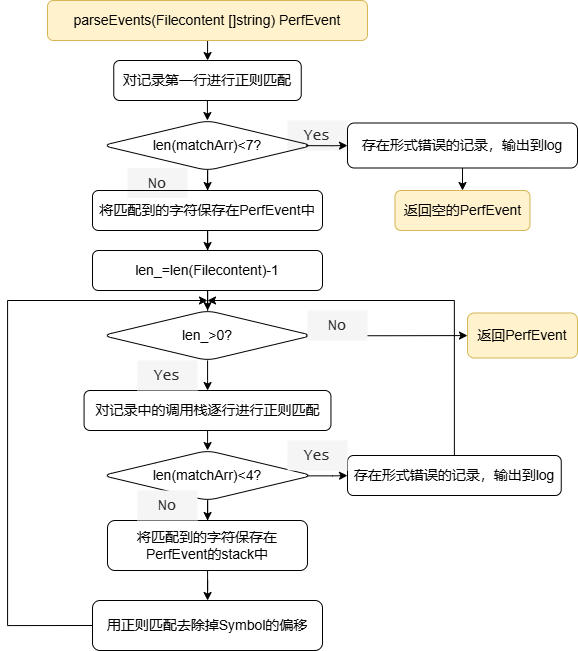

The diagram above was exported from draw.io. Its source (the exported page's mxGraphModel, read from the mxfile embedded in the PNG):
<mxGraphModel dx="1557" dy="912" grid="1" gridSize="10" guides="1" tooltips="1" connect="1" arrows="1" fold="1" page="1" pageScale="1" pageWidth="827" pageHeight="1169" math="0" shadow="0">
  <root>
    <mxCell id="0" />
    <mxCell id="1" parent="0" />
    <mxCell id="kCuyAf34euaus6GpPnXT-1" value="" style="edgeStyle=orthogonalEdgeStyle;rounded=0;orthogonalLoop=1;jettySize=auto;html=1;" edge="1" parent="1" source="kCuyAf34euaus6GpPnXT-2" target="kCuyAf34euaus6GpPnXT-18">
      <mxGeometry relative="1" as="geometry" />
    </mxCell>
    <mxCell id="kCuyAf34euaus6GpPnXT-2" value="&lt;div style=&quot;line-height: 27px; white-space: pre;&quot;&gt;&lt;font face=&quot;Helvetica&quot; style=&quot;font-size: 14px;&quot;&gt;parseEvents(Filecontent []string) PerfEvent&lt;/font&gt;&lt;/div&gt;" style="rounded=1;whiteSpace=wrap;html=1;fillColor=#fff2cc;strokeColor=#d6b656;" vertex="1" parent="1">
      <mxGeometry x="170" y="100" width="320" height="40" as="geometry" />
    </mxCell>
    <mxCell id="kCuyAf34euaus6GpPnXT-8" value="&lt;font face=&quot;Lucida Console&quot; color=&quot;#2e2e2e&quot;&gt;&lt;span style=&quot;font-size: 15px;&quot;&gt;Yes&lt;/span&gt;&lt;/font&gt;" style="text;html=1;align=center;verticalAlign=middle;whiteSpace=wrap;rounded=0;fontColor=#333333;fillColor=#f5f5f5;strokeColor=none;" vertex="1" parent="1">
      <mxGeometry x="410" y="220" width="60" height="30" as="geometry" />
    </mxCell>
    <mxCell id="kCuyAf34euaus6GpPnXT-9" value="&lt;font face=&quot;Lucida Console&quot; color=&quot;#2e2e2e&quot;&gt;&lt;span style=&quot;font-size: 15px;&quot;&gt;No&lt;/span&gt;&lt;/font&gt;" style="text;html=1;align=center;verticalAlign=middle;whiteSpace=wrap;rounded=0;fontColor=#333333;fillColor=#f5f5f5;strokeColor=none;" vertex="1" parent="1">
      <mxGeometry x="250" y="267.5" width="60" height="30" as="geometry" />
    </mxCell>
    <mxCell id="kCuyAf34euaus6GpPnXT-14" value="" style="edgeStyle=orthogonalEdgeStyle;rounded=0;orthogonalLoop=1;jettySize=auto;html=1;exitX=0.97;exitY=0.503;exitDx=0;exitDy=0;exitPerimeter=0;" edge="1" parent="1" source="kCuyAf34euaus6GpPnXT-15" target="kCuyAf34euaus6GpPnXT-20">
      <mxGeometry relative="1" as="geometry" />
    </mxCell>
    <mxCell id="kCuyAf34euaus6GpPnXT-27" value="" style="edgeStyle=orthogonalEdgeStyle;rounded=0;orthogonalLoop=1;jettySize=auto;html=1;" edge="1" parent="1" source="kCuyAf34euaus6GpPnXT-15" target="kCuyAf34euaus6GpPnXT-26">
      <mxGeometry relative="1" as="geometry" />
    </mxCell>
    <mxCell id="kCuyAf34euaus6GpPnXT-15" value="&lt;font style=&quot;font-size: 14px;&quot;&gt;len(matchArr)&amp;lt;7?&lt;/font&gt;" style="rhombus;whiteSpace=wrap;html=1;fillColor=none;rounded=1;" vertex="1" parent="1">
      <mxGeometry x="225" y="220" width="210" height="50" as="geometry" />
    </mxCell>
    <mxCell id="kCuyAf34euaus6GpPnXT-17" value="" style="edgeStyle=orthogonalEdgeStyle;rounded=0;orthogonalLoop=1;jettySize=auto;html=1;entryX=0.5;entryY=0;entryDx=0;entryDy=0;" edge="1" parent="1" source="kCuyAf34euaus6GpPnXT-18">
      <mxGeometry relative="1" as="geometry">
        <mxPoint x="330" y="220" as="targetPoint" />
        <Array as="points" />
      </mxGeometry>
    </mxCell>
    <mxCell id="kCuyAf34euaus6GpPnXT-18" value="&lt;span style=&quot;font-size: 14px;&quot;&gt;对记录第一行进行正则匹配&lt;/span&gt;" style="rounded=1;whiteSpace=wrap;html=1;fillColor=none;" vertex="1" parent="1">
      <mxGeometry x="236.25" y="160" width="187.5" height="40" as="geometry" />
    </mxCell>
    <mxCell id="kCuyAf34euaus6GpPnXT-24" value="" style="edgeStyle=orthogonalEdgeStyle;rounded=0;orthogonalLoop=1;jettySize=auto;html=1;" edge="1" parent="1" source="kCuyAf34euaus6GpPnXT-20" target="kCuyAf34euaus6GpPnXT-23">
      <mxGeometry relative="1" as="geometry" />
    </mxCell>
    <mxCell id="kCuyAf34euaus6GpPnXT-20" value="&lt;pre&gt;&lt;font face=&quot;Helvetica&quot; style=&quot;font-size: 14px;&quot;&gt;存在形式错误的记录，输出到log&lt;/font&gt;&lt;/pre&gt;" style="rounded=1;whiteSpace=wrap;html=1;" vertex="1" parent="1">
      <mxGeometry x="470" y="222.5" width="230" height="45" as="geometry" />
    </mxCell>
    <mxCell id="kCuyAf34euaus6GpPnXT-23" value="&lt;pre&gt;&lt;font face=&quot;Helvetica&quot; style=&quot;font-size: 14px;&quot;&gt;返回空的PerfEvent&lt;/font&gt;&lt;/pre&gt;" style="rounded=1;whiteSpace=wrap;html=1;fillColor=#fff2cc;strokeColor=#d6b656;" vertex="1" parent="1">
      <mxGeometry x="517.5" y="290" width="135" height="40" as="geometry" />
    </mxCell>
    <mxCell id="kCuyAf34euaus6GpPnXT-38" value="" style="edgeStyle=orthogonalEdgeStyle;rounded=0;orthogonalLoop=1;jettySize=auto;html=1;" edge="1" parent="1" source="kCuyAf34euaus6GpPnXT-26" target="kCuyAf34euaus6GpPnXT-37">
      <mxGeometry relative="1" as="geometry" />
    </mxCell>
    <mxCell id="kCuyAf34euaus6GpPnXT-26" value="&lt;font style=&quot;font-size: 14px;&quot;&gt;将匹配到的字符保存在PerfEvent中&lt;/font&gt;" style="whiteSpace=wrap;html=1;fillColor=none;rounded=1;" vertex="1" parent="1">
      <mxGeometry x="215" y="290" width="230" height="40" as="geometry" />
    </mxCell>
    <mxCell id="kCuyAf34euaus6GpPnXT-45" value="" style="edgeStyle=orthogonalEdgeStyle;rounded=0;orthogonalLoop=1;jettySize=auto;html=1;exitX=0.975;exitY=0.507;exitDx=0;exitDy=0;exitPerimeter=0;" edge="1" parent="1" source="kCuyAf34euaus6GpPnXT-30" target="kCuyAf34euaus6GpPnXT-34">
      <mxGeometry relative="1" as="geometry" />
    </mxCell>
    <mxCell id="kCuyAf34euaus6GpPnXT-48" value="" style="edgeStyle=orthogonalEdgeStyle;rounded=0;orthogonalLoop=1;jettySize=auto;html=1;" edge="1" parent="1" source="kCuyAf34euaus6GpPnXT-30" target="kCuyAf34euaus6GpPnXT-47">
      <mxGeometry relative="1" as="geometry" />
    </mxCell>
    <mxCell id="kCuyAf34euaus6GpPnXT-30" value="&lt;font style=&quot;font-size: 14px;&quot;&gt;len(matchArr)&amp;lt;4?&lt;/font&gt;" style="rhombus;whiteSpace=wrap;html=1;fillColor=none;rounded=1;" vertex="1" parent="1">
      <mxGeometry x="225" y="550" width="210" height="50" as="geometry" />
    </mxCell>
    <mxCell id="kCuyAf34euaus6GpPnXT-46" style="edgeStyle=orthogonalEdgeStyle;rounded=0;orthogonalLoop=1;jettySize=auto;html=1;exitX=0.5;exitY=0;exitDx=0;exitDy=0;curved=0;" edge="1" parent="1" source="kCuyAf34euaus6GpPnXT-34">
      <mxGeometry relative="1" as="geometry">
        <mxPoint x="330" y="400" as="targetPoint" />
        <Array as="points">
          <mxPoint x="577" y="400" />
        </Array>
      </mxGeometry>
    </mxCell>
    <mxCell id="kCuyAf34euaus6GpPnXT-34" value="&lt;pre&gt;&lt;font style=&quot;font-size: 14px;&quot; face=&quot;Helvetica&quot;&gt;存在形式错误的记录，输出到log&lt;/font&gt;&lt;/pre&gt;" style="rounded=1;whiteSpace=wrap;html=1;fillColor=none;" vertex="1" parent="1">
      <mxGeometry x="470" y="555" width="213.75" height="40" as="geometry" />
    </mxCell>
    <mxCell id="kCuyAf34euaus6GpPnXT-41" value="" style="edgeStyle=orthogonalEdgeStyle;rounded=0;orthogonalLoop=1;jettySize=auto;html=1;" edge="1" parent="1" source="kCuyAf34euaus6GpPnXT-35" target="kCuyAf34euaus6GpPnXT-30">
      <mxGeometry relative="1" as="geometry" />
    </mxCell>
    <mxCell id="kCuyAf34euaus6GpPnXT-35" value="&lt;span style=&quot;font-size: 14px;&quot;&gt;对记录中的调用栈逐行进行正则匹配&lt;/span&gt;" style="rounded=1;whiteSpace=wrap;html=1;fillColor=none;" vertex="1" parent="1">
      <mxGeometry x="206.57" y="490" width="246.87" height="40" as="geometry" />
    </mxCell>
    <mxCell id="kCuyAf34euaus6GpPnXT-40" value="" style="edgeStyle=orthogonalEdgeStyle;rounded=0;orthogonalLoop=1;jettySize=auto;html=1;" edge="1" parent="1" source="kCuyAf34euaus6GpPnXT-36" target="kCuyAf34euaus6GpPnXT-35">
      <mxGeometry relative="1" as="geometry" />
    </mxCell>
    <mxCell id="kCuyAf34euaus6GpPnXT-52" value="" style="edgeStyle=orthogonalEdgeStyle;rounded=0;orthogonalLoop=1;jettySize=auto;html=1;exitX=0.969;exitY=0.505;exitDx=0;exitDy=0;exitPerimeter=0;" edge="1" parent="1" source="kCuyAf34euaus6GpPnXT-36" target="kCuyAf34euaus6GpPnXT-51">
      <mxGeometry relative="1" as="geometry" />
    </mxCell>
    <mxCell id="kCuyAf34euaus6GpPnXT-36" value="&lt;font style=&quot;font-size: 14px;&quot;&gt;len_&amp;gt;0?&lt;/font&gt;" style="rhombus;whiteSpace=wrap;html=1;fillColor=none;rounded=1;" vertex="1" parent="1">
      <mxGeometry x="225" y="410" width="210" height="50" as="geometry" />
    </mxCell>
    <mxCell id="kCuyAf34euaus6GpPnXT-39" value="" style="edgeStyle=orthogonalEdgeStyle;rounded=0;orthogonalLoop=1;jettySize=auto;html=1;" edge="1" parent="1" source="kCuyAf34euaus6GpPnXT-37" target="kCuyAf34euaus6GpPnXT-36">
      <mxGeometry relative="1" as="geometry" />
    </mxCell>
    <mxCell id="kCuyAf34euaus6GpPnXT-37" value="&lt;span style=&quot;font-size: 14px;&quot;&gt;len_=len(Filecontent)-1&lt;/span&gt;" style="whiteSpace=wrap;html=1;fillColor=none;rounded=1;" vertex="1" parent="1">
      <mxGeometry x="215" y="350" width="230" height="40" as="geometry" />
    </mxCell>
    <mxCell id="kCuyAf34euaus6GpPnXT-42" value="&lt;font face=&quot;Lucida Console&quot; color=&quot;#2e2e2e&quot;&gt;&lt;span style=&quot;font-size: 15px;&quot;&gt;Yes&lt;/span&gt;&lt;/font&gt;" style="text;html=1;align=center;verticalAlign=middle;whiteSpace=wrap;rounded=0;fontColor=#333333;fillColor=#f5f5f5;strokeColor=none;" vertex="1" parent="1">
      <mxGeometry x="260" y="460" width="60" height="30" as="geometry" />
    </mxCell>
    <mxCell id="kCuyAf34euaus6GpPnXT-50" value="" style="edgeStyle=orthogonalEdgeStyle;rounded=0;orthogonalLoop=1;jettySize=auto;html=1;" edge="1" parent="1" source="kCuyAf34euaus6GpPnXT-47" target="kCuyAf34euaus6GpPnXT-49">
      <mxGeometry relative="1" as="geometry" />
    </mxCell>
    <mxCell id="kCuyAf34euaus6GpPnXT-47" value="&lt;span style=&quot;font-size: 14px;&quot;&gt;将匹配到的字符保存在PerfEvent的stack中&lt;/span&gt;" style="whiteSpace=wrap;html=1;fillColor=none;rounded=1;" vertex="1" parent="1">
      <mxGeometry x="230" y="620" width="200" height="50" as="geometry" />
    </mxCell>
    <mxCell id="kCuyAf34euaus6GpPnXT-56" style="edgeStyle=orthogonalEdgeStyle;rounded=0;orthogonalLoop=1;jettySize=auto;html=1;exitX=0;exitY=0.5;exitDx=0;exitDy=0;" edge="1" parent="1" source="kCuyAf34euaus6GpPnXT-49">
      <mxGeometry relative="1" as="geometry">
        <mxPoint x="330.0000000000002" y="400" as="targetPoint" />
        <Array as="points">
          <mxPoint x="130" y="725" />
          <mxPoint x="130" y="400" />
        </Array>
      </mxGeometry>
    </mxCell>
    <mxCell id="kCuyAf34euaus6GpPnXT-49" value="&lt;span style=&quot;font-size: 14px;&quot;&gt;用正则匹配去除掉Symbol的偏移&lt;/span&gt;" style="whiteSpace=wrap;html=1;fillColor=none;rounded=1;" vertex="1" parent="1">
      <mxGeometry x="215" y="700" width="230" height="50" as="geometry" />
    </mxCell>
    <mxCell id="kCuyAf34euaus6GpPnXT-51" value="&lt;font style=&quot;font-size: 14px;&quot;&gt;返回PerfEvent&lt;/font&gt;" style="whiteSpace=wrap;html=1;fillColor=#fff2cc;rounded=1;strokeColor=#d6b656;" vertex="1" parent="1">
      <mxGeometry x="590" y="412.5" width="110" height="45" as="geometry" />
    </mxCell>
    <mxCell id="kCuyAf34euaus6GpPnXT-53" value="&lt;font face=&quot;Lucida Console&quot; color=&quot;#2e2e2e&quot;&gt;&lt;span style=&quot;font-size: 15px;&quot;&gt;No&lt;/span&gt;&lt;/font&gt;" style="text;html=1;align=center;verticalAlign=middle;whiteSpace=wrap;rounded=0;fontColor=#333333;fillColor=#f5f5f5;strokeColor=none;" vertex="1" parent="1">
      <mxGeometry x="430" y="410" width="60" height="30" as="geometry" />
    </mxCell>
    <mxCell id="kCuyAf34euaus6GpPnXT-54" value="&lt;font face=&quot;Lucida Console&quot; color=&quot;#2e2e2e&quot;&gt;&lt;span style=&quot;font-size: 15px;&quot;&gt;No&lt;/span&gt;&lt;/font&gt;" style="text;html=1;align=center;verticalAlign=middle;whiteSpace=wrap;rounded=0;fontColor=#333333;fillColor=#f5f5f5;strokeColor=none;" vertex="1" parent="1">
      <mxGeometry x="260" y="590" width="60" height="30" as="geometry" />
    </mxCell>
    <mxCell id="kCuyAf34euaus6GpPnXT-55" value="&lt;font face=&quot;Lucida Console&quot; color=&quot;#2e2e2e&quot;&gt;&lt;span style=&quot;font-size: 15px;&quot;&gt;Yes&lt;/span&gt;&lt;/font&gt;" style="text;html=1;align=center;verticalAlign=middle;whiteSpace=wrap;rounded=0;fontColor=#333333;fillColor=#f5f5f5;strokeColor=none;" vertex="1" parent="1">
      <mxGeometry x="410" y="540" width="60" height="30" as="geometry" />
    </mxCell>
  </root>
</mxGraphModel>